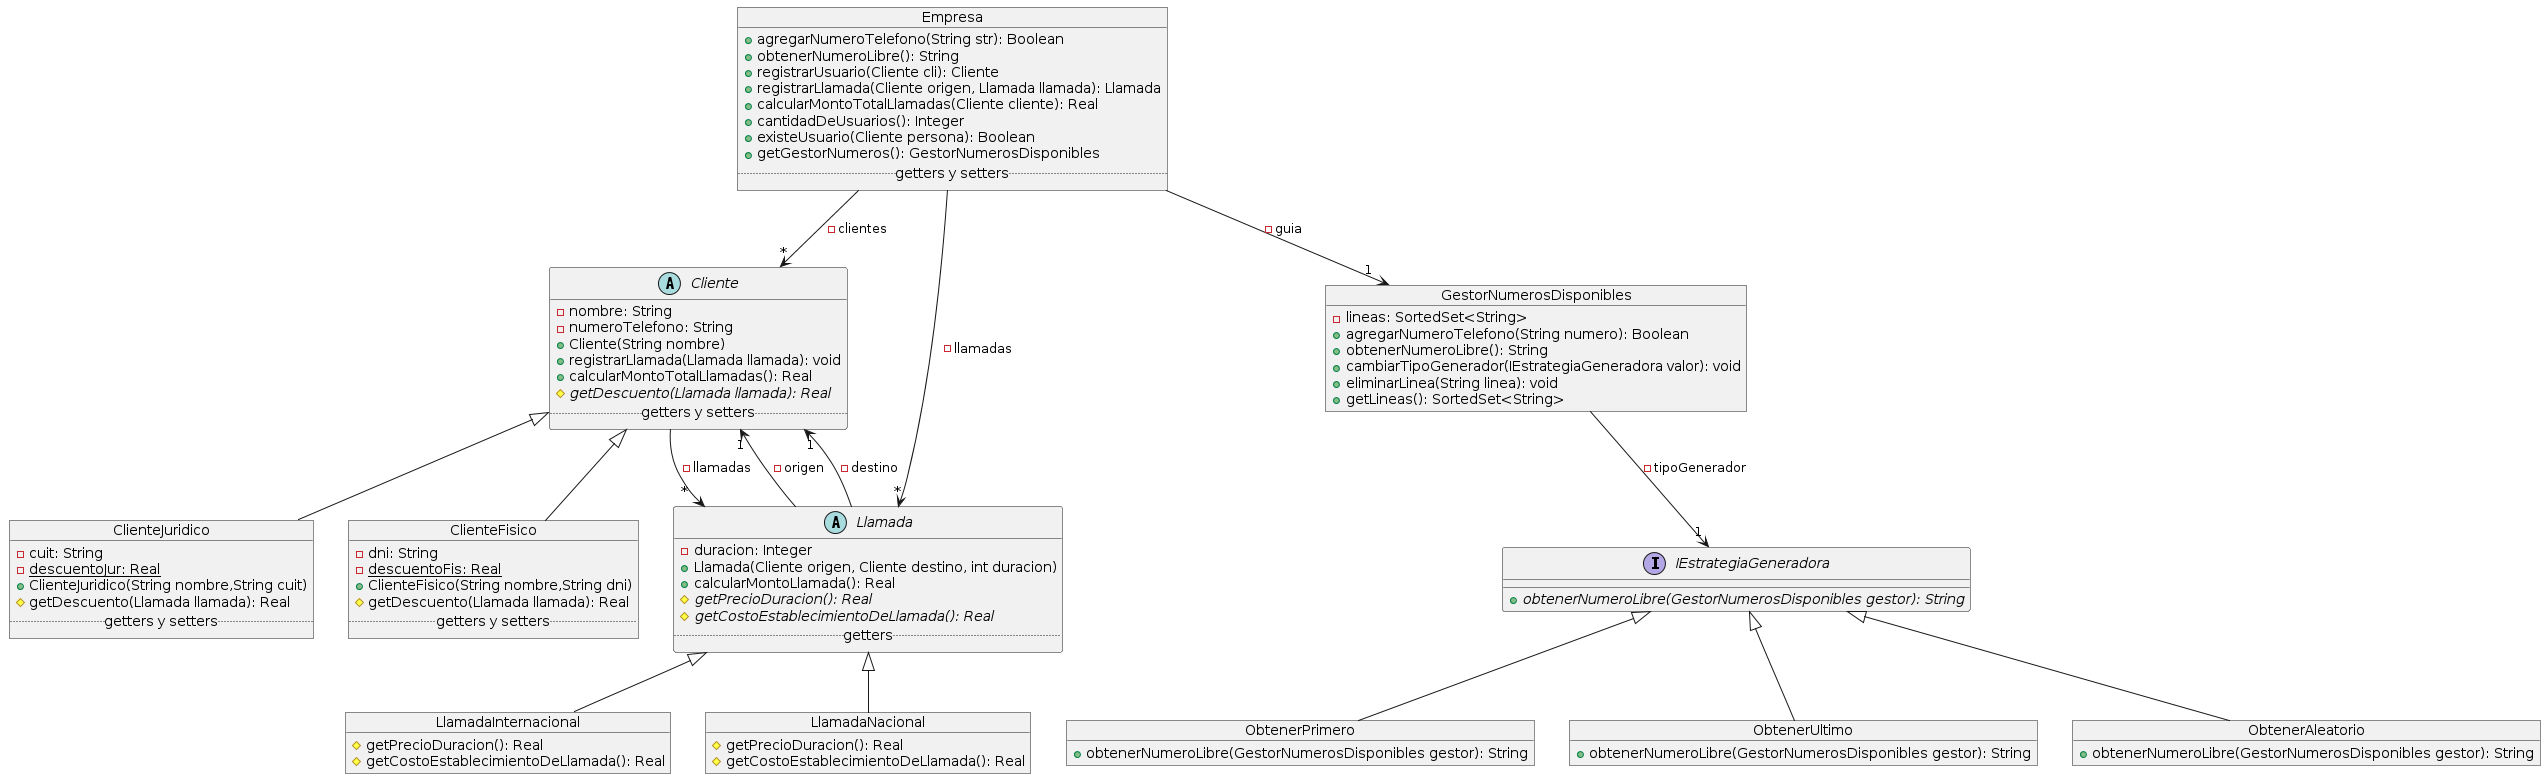

The diagram above was rendered by PlantUML. Its source (embedded in the PNG):
@startuml
object ClienteJuridico{
 -cuit: String
 -{static} descuentoJur: Real
 +ClienteJuridico(String nombre,String cuit)
 #getDescuento(Llamada llamada): Real
 .. getters y setters ..
}

Cliente <|-- ClienteJuridico

object ClienteFisico{
 -dni: String
 -{static} descuentoFis: Real
 +ClienteFisico(String nombre,String dni)
 #getDescuento(Llamada llamada): Real
 .. getters y setters ..
}

Cliente <|-- ClienteFisico

object LlamadaInternacional{
 #getPrecioDuracion(): Real
 #getCostoEstablecimientoDeLlamada(): Real
}

Llamada <|-- LlamadaInternacional

object LlamadaNacional{
 #getPrecioDuracion(): Real
 #getCostoEstablecimientoDeLlamada(): Real
}
Llamada <|-- LlamadaNacional

interface IEstrategiaGeneradora{
 +{abstract}obtenerNumeroLibre(GestorNumerosDisponibles gestor): String
}

object ObtenerPrimero{
 +obtenerNumeroLibre(GestorNumerosDisponibles gestor): String
}

IEstrategiaGeneradora <|-- ObtenerPrimero

object ObtenerUltimo{
 +obtenerNumeroLibre(GestorNumerosDisponibles gestor): String
}

IEstrategiaGeneradora <|-- ObtenerUltimo

object ObtenerAleatorio{
 +obtenerNumeroLibre(GestorNumerosDisponibles gestor): String
}

IEstrategiaGeneradora <|-- ObtenerAleatorio

abstract Class Cliente{
 -nombre: String
 -numeroTelefono: String
 +Cliente(String nombre)
 +registrarLlamada(Llamada llamada): void
 +calcularMontoTotalLlamadas(): Real
 #{abstract} getDescuento(Llamada llamada): Real
 .. getters y setters ..
}

object GestorNumerosDisponibles{
 -lineas: SortedSet<String>

 +agregarNumeroTelefono(String numero): Boolean
 +obtenerNumeroLibre(): String
 +cambiarTipoGenerador(IEstrategiaGeneradora valor): void
 +eliminarLinea(String linea): void
 +getLineas(): SortedSet<String>
}

GestorNumerosDisponibles --> "1" IEstrategiaGeneradora : -tipoGenerador

object Empresa{
 +agregarNumeroTelefono(String str): Boolean
 +obtenerNumeroLibre(): String
 +registrarUsuario(Cliente cli): Cliente
 +registrarLlamada(Cliente origen, Llamada llamada): Llamada
 +calcularMontoTotalLlamadas(Cliente cliente): Real
 +cantidadDeUsuarios(): Integer
 +existeUsuario(Cliente persona): Boolean
 +getGestorNumeros(): GestorNumerosDisponibles
 .. getters y setters ..
}

abstract Class Llamada{
 -duracion: Integer
 +Llamada(Cliente origen, Cliente destino, int duracion)
 +calcularMontoLlamada(): Real
 #{abstract}getPrecioDuracion(): Real
 #{abstract}getCostoEstablecimientoDeLlamada(): Real
 .. getters ..
}

Llamada --> "1" Cliente : -origen
Llamada --> "1" Cliente : -destino

Cliente --> "*" Llamada : -llamadas

Empresa --> "*" Cliente : -clientes
Empresa --> "*" Llamada : -llamadas
Empresa --> "1" GestorNumerosDisponibles : -guia
@enduml